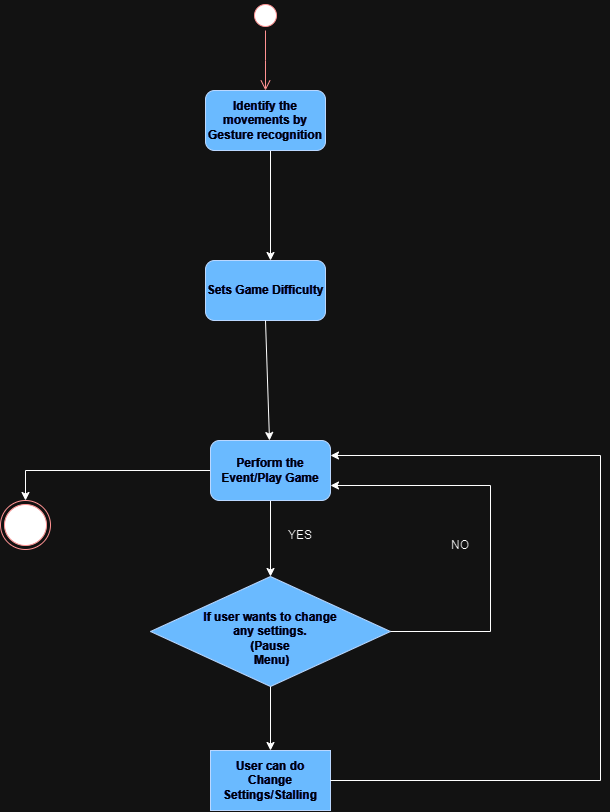

The diagram above was exported from draw.io. Its source (the exported page's mxGraphModel, read from the mxfile embedded in the PNG):
<mxGraphModel dx="1105" dy="645" grid="1" gridSize="10" guides="1" tooltips="1" connect="1" arrows="1" fold="1" page="1" pageScale="1" pageWidth="850" pageHeight="1100" math="0" shadow="0">
  <root>
    <mxCell id="0" />
    <mxCell id="1" parent="0" />
    <mxCell id="zulHyol2kY1V_wywfChi-8" value="" style="endArrow=classic;html=1;rounded=0;" edge="1" parent="1">
      <mxGeometry width="50" height="50" relative="1" as="geometry">
        <mxPoint x="410" y="260" as="sourcePoint" />
        <mxPoint x="410" y="370" as="targetPoint" />
      </mxGeometry>
    </mxCell>
    <mxCell id="zulHyol2kY1V_wywfChi-10" value="&lt;b&gt;&lt;br&gt;If user wants to change &lt;br&gt;any settings.&lt;br&gt;(Pause&lt;br&gt;&amp;nbsp;Menu)&lt;/b&gt;" style="rhombus;whiteSpace=wrap;html=1;fillColor=#0050ef;fontColor=#ffffff;strokeColor=#001DBC;" vertex="1" parent="1">
      <mxGeometry x="290" y="686" width="240" height="110" as="geometry" />
    </mxCell>
    <mxCell id="zulHyol2kY1V_wywfChi-11" value="" style="endArrow=classic;html=1;rounded=0;entryX=0.5;entryY=0;entryDx=0;entryDy=0;exitX=0.5;exitY=1;exitDx=0;exitDy=0;" edge="1" parent="1" target="zulHyol2kY1V_wywfChi-10">
      <mxGeometry width="50" height="50" relative="1" as="geometry">
        <mxPoint x="410" y="610" as="sourcePoint" />
        <mxPoint x="330" y="630" as="targetPoint" />
      </mxGeometry>
    </mxCell>
    <mxCell id="zulHyol2kY1V_wywfChi-12" value="" style="endArrow=classic;html=1;rounded=0;exitX=1;exitY=0.5;exitDx=0;exitDy=0;entryX=1;entryY=0.75;entryDx=0;entryDy=0;" edge="1" parent="1" source="zulHyol2kY1V_wywfChi-10" target="zulHyol2kY1V_wywfChi-24">
      <mxGeometry width="50" height="50" relative="1" as="geometry">
        <mxPoint x="530" y="751" as="sourcePoint" />
        <mxPoint x="470" y="590" as="targetPoint" />
        <Array as="points">
          <mxPoint x="630" y="741" />
          <mxPoint x="630" y="595" />
        </Array>
      </mxGeometry>
    </mxCell>
    <mxCell id="zulHyol2kY1V_wywfChi-13" value="NO" style="text;html=1;strokeColor=none;fillColor=none;align=center;verticalAlign=middle;whiteSpace=wrap;rounded=0;" vertex="1" parent="1">
      <mxGeometry x="570" y="640" width="60" height="30" as="geometry" />
    </mxCell>
    <mxCell id="zulHyol2kY1V_wywfChi-14" value="" style="endArrow=classic;html=1;rounded=0;entryX=0.5;entryY=0;entryDx=0;entryDy=0;" edge="1" parent="1" source="zulHyol2kY1V_wywfChi-24" target="zulHyol2kY1V_wywfChi-26">
      <mxGeometry width="50" height="50" relative="1" as="geometry">
        <mxPoint x="350" y="570" as="sourcePoint" />
        <mxPoint x="170" y="600" as="targetPoint" />
        <Array as="points">
          <mxPoint x="165" y="580" />
        </Array>
      </mxGeometry>
    </mxCell>
    <mxCell id="zulHyol2kY1V_wywfChi-16" value="" style="endArrow=classic;html=1;rounded=0;exitX=0.5;exitY=1;exitDx=0;exitDy=0;" edge="1" parent="1" source="zulHyol2kY1V_wywfChi-10">
      <mxGeometry width="50" height="50" relative="1" as="geometry">
        <mxPoint x="510" y="890" as="sourcePoint" />
        <mxPoint x="410" y="860" as="targetPoint" />
      </mxGeometry>
    </mxCell>
    <mxCell id="zulHyol2kY1V_wywfChi-17" value="&lt;b&gt;User can do &lt;br&gt;Change Settings/Stalling&lt;/b&gt;" style="rounded=0;whiteSpace=wrap;html=1;fillColor=#0050ef;fontColor=#ffffff;strokeColor=#001DBC;" vertex="1" parent="1">
      <mxGeometry x="350" y="860" width="120" height="60" as="geometry" />
    </mxCell>
    <mxCell id="zulHyol2kY1V_wywfChi-18" value="YES" style="text;html=1;strokeColor=none;fillColor=none;align=center;verticalAlign=middle;whiteSpace=wrap;rounded=0;" vertex="1" parent="1">
      <mxGeometry x="410" y="630" width="60" height="30" as="geometry" />
    </mxCell>
    <mxCell id="zulHyol2kY1V_wywfChi-19" value="" style="ellipse;html=1;shape=startState;fillColor=#000000;strokeColor=#ff0000;" vertex="1" parent="1">
      <mxGeometry x="390" y="110" width="30" height="30" as="geometry" />
    </mxCell>
    <mxCell id="zulHyol2kY1V_wywfChi-20" value="" style="edgeStyle=orthogonalEdgeStyle;html=1;verticalAlign=bottom;endArrow=open;endSize=8;strokeColor=#ff0000;rounded=0;" edge="1" source="zulHyol2kY1V_wywfChi-19" parent="1">
      <mxGeometry relative="1" as="geometry">
        <mxPoint x="405" y="200" as="targetPoint" />
      </mxGeometry>
    </mxCell>
    <mxCell id="zulHyol2kY1V_wywfChi-21" value="&lt;b&gt;Identify the movements by Gesture recognition&lt;/b&gt;" style="rounded=1;whiteSpace=wrap;html=1;fillColor=#0050ef;fontColor=#ffffff;strokeColor=#001DBC;" vertex="1" parent="1">
      <mxGeometry x="345" y="200" width="120" height="60" as="geometry" />
    </mxCell>
    <mxCell id="zulHyol2kY1V_wywfChi-22" value="&lt;b&gt;Sets Game Difficulty&lt;/b&gt;" style="rounded=1;whiteSpace=wrap;html=1;fillColor=#0050ef;fontColor=#ffffff;strokeColor=#001DBC;" vertex="1" parent="1">
      <mxGeometry x="345" y="370" width="120" height="60" as="geometry" />
    </mxCell>
    <mxCell id="zulHyol2kY1V_wywfChi-23" value="" style="endArrow=classic;html=1;rounded=0;exitX=0.5;exitY=1;exitDx=0;exitDy=0;" edge="1" parent="1" source="zulHyol2kY1V_wywfChi-22" target="zulHyol2kY1V_wywfChi-24">
      <mxGeometry width="50" height="50" relative="1" as="geometry">
        <mxPoint x="400" y="510" as="sourcePoint" />
        <mxPoint x="410" y="550" as="targetPoint" />
      </mxGeometry>
    </mxCell>
    <mxCell id="zulHyol2kY1V_wywfChi-24" value="&lt;b style=&quot;border-color: var(--border-color);&quot;&gt;Perform the Event/Play Game&lt;/b&gt;" style="rounded=1;whiteSpace=wrap;html=1;fillColor=#0050ef;fontColor=#ffffff;strokeColor=#001DBC;" vertex="1" parent="1">
      <mxGeometry x="350" y="550" width="120" height="60" as="geometry" />
    </mxCell>
    <mxCell id="zulHyol2kY1V_wywfChi-25" value="" style="endArrow=classic;html=1;rounded=0;exitX=1;exitY=0.5;exitDx=0;exitDy=0;entryX=1;entryY=0.25;entryDx=0;entryDy=0;" edge="1" parent="1" source="zulHyol2kY1V_wywfChi-17" target="zulHyol2kY1V_wywfChi-24">
      <mxGeometry width="50" height="50" relative="1" as="geometry">
        <mxPoint x="500" y="890" as="sourcePoint" />
        <mxPoint x="740" y="890" as="targetPoint" />
        <Array as="points">
          <mxPoint x="740" y="890" />
          <mxPoint x="740" y="565" />
        </Array>
      </mxGeometry>
    </mxCell>
    <mxCell id="zulHyol2kY1V_wywfChi-26" value="" style="ellipse;html=1;shape=endState;fillColor=#000000;strokeColor=#ff0000;" vertex="1" parent="1">
      <mxGeometry x="140" y="610" width="50" height="49" as="geometry" />
    </mxCell>
  </root>
</mxGraphModel>